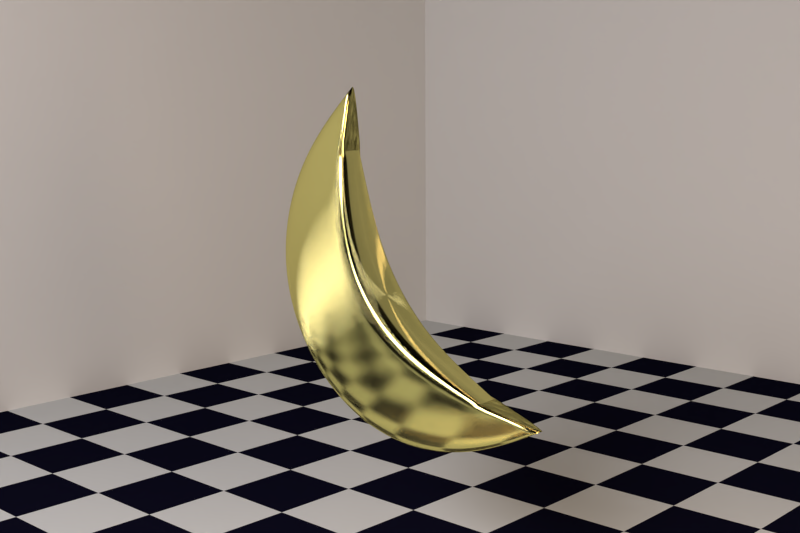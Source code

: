# Source: Moon.blend  (saved by Blender 2.69.1; exported with 4.5.12 LTS)
import bpy
from mathutils import Matrix  # noqa: F401  (used for matrix-valued properties, if any)

bpy.ops.wm.read_factory_settings(use_empty=True)
scene = bpy.context.scene
scene.name = 'Scene'

# ---- collections
col_collection_1 = bpy.data.collections.new('Collection 1'); scene.collection.children.link(col_collection_1)

# ---- materials (node trees are filled in below, after node groups)
mat_material = bpy.data.materials.new('Material')
mat_material.alpha_threshold = 0.0
mat_material.diffuse_color = (0.2184, 0.2721, 0.8, 1.0)
mat_material.roughness = 0.5
mat_material.line_color = (0.0, 0.0, 0.0, 1.0)
mat_main_light = bpy.data.materials.new('Main light')
mat_main_light.alpha_threshold = 0.0
mat_main_light.roughness = 0.5
mat_main_light.line_color = (0.0, 0.0, 0.0, 1.0)
mat_fill_light = bpy.data.materials.new('Fill light')
mat_fill_light.alpha_threshold = 0.0
mat_fill_light.roughness = 0.5
mat_fill_light.line_color = (0.0, 0.0, 0.0, 1.0)
mat_white_walls = bpy.data.materials.new('White Walls')
mat_white_walls.alpha_threshold = 0.0
mat_white_walls.diffuse_color = (0.6703, 0.6333, 0.604, 1.0)
mat_white_walls.roughness = 0.5
mat_white_walls.line_color = (0.0, 0.0, 0.0, 1.0)
mat_floor_tile = bpy.data.materials.new('Floor Tile')
mat_floor_tile.alpha_threshold = 0.0
mat_floor_tile.preview_render_type = 'CUBE'
mat_floor_tile.diffuse_color = (0.1629, 0.1634, 0.1712, 1.0)
mat_floor_tile.roughness = 0.5
mat_floor_tile.line_color = (0.0, 0.0, 0.0, 1.0)

# ---- material node trees
mat_material.use_nodes = True; mat_material.node_tree.nodes.clear()
_N = mat_material.node_tree.nodes; _L = mat_material.node_tree.links
n0 = _N.new('ShaderNodeBsdfAnisotropic'); n0.name = 'Glossy BSDF.001'; n0.location = (-277, 477)
n0.distribution = 'BECKMANN'
n0.inputs[0].default_value = (0.8, 0.7542, 0.2498, 1.0)
n0.inputs[1].default_value = 0.1581
n1 = _N.new('ShaderNodeLayerWeight'); n1.name = 'Layer Weight'; n1.location = (-273, 599)
n1.inputs[0].default_value = 0.7
n2 = _N.new('ShaderNodeBsdfAnisotropic'); n2.name = 'Anisotropic BSDF'; n2.location = (-278, 324)
n2.distribution = 'BECKMANN'
n2.inputs[0].default_value = (0.8, 0.7231, 0.2791, 1.0)
n2.inputs[1].default_value = 0.3162
n2.inputs[2].default_value = 1.0
n3 = _N.new('ShaderNodeMixShader'); n3.name = 'Mix Shader'; n3.location = (-41, 469)
n4 = _N.new('ShaderNodeOutputMaterial'); n4.name = 'Material Output'; n4.location = (151, 458)
n5 = _N.new('ShaderNodeTangent'); n5.name = 'Tangent'; n5.location = (-478, 229)
n5.axis = 'Y'
_L.new(n3.outputs[0], n4.inputs[0])
_L.new(n0.outputs[0], n3.inputs[1])
_L.new(n1.outputs[0], n3.inputs[0])
_L.new(n2.outputs[0], n3.inputs[2])
_L.new(n5.outputs[0], n2.inputs[5])
n4.is_active_output = True
mat_main_light.use_nodes = True; mat_main_light.node_tree.nodes.clear()
_N = mat_main_light.node_tree.nodes; _L = mat_main_light.node_tree.links
n0 = _N.new('ShaderNodeOutputMaterial'); n0.name = 'Material Output'; n0.location = (276, 291)
n0.width = 134
n1 = _N.new('ShaderNodeEmission'); n1.name = 'Emission'; n1.location = (100, 291)
n1.width = 132
n1.inputs[1].default_value = 18.0
n2 = _N.new('ShaderNodeBlackbody'); n2.name = 'Blackbody'; n2.location = (-97, 284)
n2.width = 159
n2.inputs[0].default_value = 6500.0
_L.new(n1.outputs[0], n0.inputs[0])
_L.new(n2.outputs[0], n1.inputs[0])
n0.is_active_output = True
mat_fill_light.use_nodes = True; mat_fill_light.node_tree.nodes.clear()
_N = mat_fill_light.node_tree.nodes; _L = mat_fill_light.node_tree.links
n0 = _N.new('ShaderNodeBlackbody'); n0.name = 'Blackbody'; n0.location = (-494, 487)
n0.width = 174
n0.inputs[0].default_value = 4500.0
n1 = _N.new('ShaderNodeEmission'); n1.name = 'Emission'; n1.location = (-294, 488)
n1.inputs[1].default_value = 9.0
n2 = _N.new('ShaderNodeOutputMaterial'); n2.name = 'Material Output'; n2.location = (-123, 484)
_L.new(n1.outputs[0], n2.inputs[0])
_L.new(n0.outputs[0], n1.inputs[0])
n2.is_active_output = True
mat_white_walls.use_nodes = True; mat_white_walls.node_tree.nodes.clear()
_N = mat_white_walls.node_tree.nodes; _L = mat_white_walls.node_tree.links
n0 = _N.new('ShaderNodeOutputMaterial'); n0.name = 'Material Output'; n0.location = (81, 438)
n1 = _N.new('ShaderNodeBsdfDiffuse'); n1.name = 'Diffuse BSDF'; n1.location = (-119, 438)
n1.inputs[0].default_value = (0.8, 0.8, 0.775, 1.0)
_L.new(n1.outputs[0], n0.inputs[0])
n0.is_active_output = True
mat_floor_tile.use_nodes = True; mat_floor_tile.node_tree.nodes.clear()
_N = mat_floor_tile.node_tree.nodes; _L = mat_floor_tile.node_tree.links
n0 = _N.new('ShaderNodeTexChecker'); n0.name = 'Checker Texture'; n0.location = (-379, 463)
n0.width = 130
n0.inputs[1].default_value = (0.005001, 0.005001, 0.015, 1.0)
n0.inputs[2].default_value = (0.6713, 0.6959, 0.685, 1.0)
n0.inputs[3].default_value = 3.0
n1 = _N.new('ShaderNodeTexCoord'); n1.name = 'Texture Coordinate'; n1.location = (-535, 462)
n1.width = 133
n2 = _N.new('ShaderNodeBsdfDiffuse'); n2.name = 'Diffuse BSDF'; n2.location = (-220, 447)
n3 = _N.new('ShaderNodeOutputMaterial'); n3.name = 'Material Output'; n3.location = (-44, 435)
n3.width = 114
_L.new(n1.outputs[2], n0.inputs[0])
_L.new(n0.outputs[0], n2.inputs[0])
_L.new(n2.outputs[0], n3.inputs[0])
n3.is_active_output = True

# ---- world
world_world = bpy.data.worlds.new('World'); scene.world = world_world
world_world.use_nodes = True; world_world.node_tree.nodes.clear()
_N = world_world.node_tree.nodes; _L = world_world.node_tree.links
n0 = _N.new('ShaderNodeOutputWorld'); n0.name = 'World Output'; n0.location = (300, 300)
n0.is_active_output = True
world_world.color = (0.2738, 0.2568, 0.1065)
world_world.use_sun_shadow = False
world_world.sun_shadow_jitter_overblur = 0.0
world_world.cycles.sampling_method = 'NONE'
world_world.cycles.sample_map_resolution = 256
world_world.light_settings.ao_factor = 0.0
world_world.light_settings.distance = 1.0

# ---- cameras
cam_camera = bpy.data.cameras.new('Camera')
cam_camera.passepartout_alpha = 0.0
cam_camera.clip_end = 100.0
cam_camera.lens = 45.0
cam_camera.sensor_width = 32.0
cam_camera.sensor_height = 18.0
cam_camera.ortho_scale = 7.314
cam_camera.show_limits = True
cam_camera.show_passepartout = False
cam_camera.dof.focus_distance = 0.0

# ---- meshes
me_cube = bpy.data.meshes.new('Cube')
me_cube.from_pydata([(0.1627, 0.9132, -0.7934), (0.2682, -0.2943, -0.4958), (-0.1627, 0.9132, -0.7934), (0.1163, 0.4561, -1.364), (-0.2682, -0.2943, -0.4958), (0.1627, 0.9132, 0.7934), (-0.1163, 0.4561, -1.364), (0.06154, -0.1949, -1.732), (0.1344, -0.7034, -1.372), (0.2682, -0.2943, 0.4958), (-0.06154, -0.1949, -1.732), (0.03508, -1.097, -1.874), (-0.1344, -0.7034, -1.372), (-0.1627, 0.9132, 0.7934), (-0.03508, -1.097, -1.874), (0.1163, 0.4561, 1.364), (-0.2682, -0.2943, 0.4958), (-0.1163, 0.4561, 1.364), (0.06154, -0.1949, 1.732), (0.1344, -0.7034, 1.372), (-0.06154, -0.1949, 1.732), (0.03508, -1.097, 1.874), (-0.2166, -0.4767, -0.9426), (-0.1344, -0.7034, 1.372), (-0.03508, -1.097, 1.874), (0.1832, 1.089, 0.0), (0.285, -0.2294, 0.0), (0.2166, -0.4767, 0.9426), (-0.1832, 1.089, 0.0), (-0.285, -0.2294, 0.0), (-0.2166, -0.4767, 0.9426), (0.2166, -0.4767, -0.9426)], [], [(2, 28, 25, 0), (14, 10, 7, 11), (29, 4, 1, 26), (5, 15, 27, 9), (13, 5, 25, 28), (3, 31, 8, 7), (2, 6, 22, 4), (17, 30, 23, 20), (20, 18, 15, 17), (5, 9, 26, 25), (12, 14, 11, 8), (6, 2, 0, 3), (29, 26, 9, 16), (21, 24, 23, 19), (13, 16, 30, 17), (11, 8, 12, 14), (20, 23, 24), (17, 15, 5, 13), (18, 21, 19), (13, 28, 29, 16), (23, 19, 21, 24), (0, 25, 26, 1), (27, 19, 23, 30), (9, 27, 30, 16), (10, 14, 12), (31, 22, 12, 8), (0, 1, 31, 3), (1, 4, 22, 31), (2, 4, 29, 28), (24, 21, 18, 20), (7, 8, 11), (15, 18, 19, 27), (6, 10, 12, 22), (10, 6, 3, 7)])
me_cube.polygons.foreach_set('use_smooth', [True] * 34)
_k = {(11, 14): 0.81569, (12, 22): 0.81569, (1, 31): 0.81569, (23, 30): 0.81569, (8, 31): 0.81569, (9, 27): 0.81569, (23, 24): 0.81569, (16, 30): 0.81569, (19, 27): 0.81569, (16, 29): 0.81569, (19, 21): 0.81569, (9, 26): 0.81569, (4, 29): 0.81569, (1, 26): 0.81569, (21, 24): 0.81569, (4, 22): 0.81569, (8, 11): 0.81569, (12, 14): 0.81569}
me_cube.attributes.new('crease_edge', 'FLOAT', 'EDGE').data.foreach_set('value', [_k.get((min(e.vertices), max(e.vertices)), 0.0) for e in me_cube.edges])
me_cube.materials.append(mat_material)
me_cube.use_remesh_preserve_volume = False
me_cube.use_remesh_preserve_attributes = False
me_cube.use_mirror_vertex_groups = False
me_cube.update()
me_plane_002 = bpy.data.meshes.new('Plane.002')
me_plane_002.from_pydata([(2.651, -2.651, 0.0), (-2.651, -2.651, 0.0), (2.651, 2.651, 0.0), (-2.651, 2.651, 0.0)], [], [(1, 0, 2, 3)])
me_plane_002.materials.append(mat_main_light)
me_plane_002.use_remesh_preserve_volume = False
me_plane_002.use_remesh_preserve_attributes = False
me_plane_002.use_mirror_vertex_groups = False
me_plane_002.update()
me_plane_003 = bpy.data.meshes.new('Plane.003')
me_plane_003.from_pydata([(-2.055, -0.2953, -2.001), (-2.054, 0.5982, 2.026), (2.089, 0.2862, 1.971), (2.02, -0.589, -1.996)], [], [(0, 1, 2, 3)])
me_plane_003.materials.append(mat_fill_light)
me_plane_003.use_remesh_preserve_volume = False
me_plane_003.use_remesh_preserve_attributes = False
me_plane_003.use_mirror_vertex_groups = False
me_plane_003.update()
me_plane = bpy.data.meshes.new('Plane')
me_plane.from_pydata([(5.143, -6.286, -3.429), (-6.857, -6.286, -3.429), (5.143, 4.714, -3.429), (-6.857, 4.714, -3.429), (5.143, 4.714, 4.571), (-6.857, 4.714, 4.571), (5.143, -6.286, 4.571)], [], [(1, 0, 2, 3), (3, 2, 4, 5), (4, 2, 0, 6)])
me_plane.polygons.foreach_set('material_index', [1, 0, 0])
_uv = me_plane.uv_layers.new(name='UVMap')
_uv.uv.foreach_set('vector', [7.335, 7.502, 1.335, 7.502, 1.335, 2.002, 7.335, 2.002, 1.335, -1.998, 7.335, -1.998, 7.335, 2.002, 1.335, 2.002, 1.335, 2.002, -2.665, 2.002, -2.665, 7.502, 1.335, 7.502])
me_plane.materials.append(mat_white_walls)
me_plane.materials.append(mat_floor_tile)
me_plane.use_remesh_preserve_volume = False
me_plane.use_remesh_preserve_attributes = False
me_plane.use_mirror_vertex_groups = False
me_plane.update()

# ---- objects
ob_cube = bpy.data.objects.new('Cube', me_cube)
ob_mainlight = bpy.data.objects.new('Mainlight', me_plane_002)
ob_filllight = bpy.data.objects.new('Filllight', me_plane_003)
ob_camera = bpy.data.objects.new('Camera', cam_camera)
ob_room = bpy.data.objects.new('Room', me_plane)

# ---- transforms, parenting, visibility, modifiers, constraints
ob_cube.location = (1.033, 1.167, 2.802)
ob_cube.rotation_euler = (-0.612, -0.01533, 0.07731)
ob_cube.lineart.crease_threshold = 0.0
_m = ob_cube.modifiers.new('Subsurf', 'SUBSURF')
_m.uv_smooth = 'PRESERVE_CORNERS'
_m.levels = 3
_m.render_levels = 3
_m.show_only_control_edges = False
ob_mainlight.location = (-10.7, -0.1945, 9.631)
ob_mainlight.visible_camera = False
ob_mainlight.display_type = 'WIRE'
ob_mainlight.lineart.crease_threshold = 0.0
_c = ob_mainlight.constraints.new('TRACK_TO'); _c.name = 'Track To'
_c.target = ob_cube
_c.track_axis = 'TRACK_Z'
_c.up_axis = 'UP_X'
ob_filllight.location = (-0.168, -8.333, 3.656)
ob_filllight.visible_camera = False
ob_filllight.display_type = 'WIRE'
ob_filllight.lineart.crease_threshold = 0.0
_c = ob_filllight.constraints.new('TRACK_TO'); _c.name = 'Track To'
_c.target = ob_cube
_c.track_axis = 'TRACK_Z'
_c.up_axis = 'UP_Z'
ob_camera.location = (-6.649, -6.453, 4.799)
ob_camera.rotation_euler = (1.425, 0.006178, -0.8165)
ob_camera.scale = (1.619, 1.619, 1.619)
ob_camera.lock_rotations_4d = False
ob_camera.empty_display_type = 'ARROWS'
ob_camera.color = (0.0, 0.0, 0.0, 0.0)
ob_camera.display_type = 'WIRE'
ob_camera.lineart.crease_threshold = 0.0
_c = ob_camera.constraints.new('TRACK_TO'); _c.name = 'Track To'
_c.track_axis = 'TRACK_Z'
_c.up_axis = 'UP_Z'
ob_room.location = (3.066, 2.123, 5.661)
ob_room.scale = (1.651, 1.651, 1.651)
ob_room.color = (0.454, 0.4269, 0.4472, 1.0)
ob_room.display_type = 'SOLID'
ob_room.lineart.crease_threshold = 0.0

# ---- collection membership
col_collection_1.objects.link(ob_cube)
col_collection_1.objects.link(ob_mainlight)
col_collection_1.objects.link(ob_filllight)
col_collection_1.objects.link(ob_camera)
col_collection_1.objects.link(ob_room)

# ---- scene / render settings (as saved in the file)
scene.camera = ob_camera
scene.frame_start = 1; scene.frame_end = 250; scene.frame_set(0)
scene.render.engine = 'CYCLES'
scene.render.image_settings.color_mode = 'RGB'
scene.render.image_settings.compression = 90
scene.render.resolution_x = 1500
scene.render.resolution_y = 1000
scene.render.resolution_percentage = 40
scene.render.dither_intensity = 0.0
scene.render.film_transparent = True
scene.render.use_border = True
scene.render.use_compositing = False
scene.render.use_sequencer = False
scene.cycles.feature_set = 'EXPERIMENTAL'
scene.cycles.use_denoising = False
scene.cycles.samples = 400
scene.cycles.sampling_pattern = 'TABULATED_SOBOL'
scene.cycles.light_sampling_threshold = 0.0
scene.cycles.use_adaptive_sampling = False
scene.cycles.use_light_tree = False
scene.cycles.blur_glossy = 0.0
scene.cycles.max_bounces = 128
scene.cycles.volume_bounces = 1
scene.cycles.transparent_max_bounces = 16
scene.cycles.pixel_filter_type = 'GAUSSIAN'
scene.cycles.sample_clamp_direct = 20.0
scene.cycles.sample_clamp_indirect = 20.0
scene.cycles.debug_bvh_type = 'STATIC_BVH'
scene.view_settings.view_transform = 'Standard'
bpy.context.view_layer.update()

